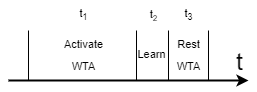

The diagram above was exported from draw.io. Its source (the exported page's mxGraphModel, read from the mxfile embedded in the PNG):
<mxGraphModel dx="488" dy="270" grid="1" gridSize="10" guides="1" tooltips="1" connect="1" arrows="1" fold="1" page="1" pageScale="1" pageWidth="827" pageHeight="1169" math="0" shadow="0">
  <root>
    <mxCell id="0" />
    <mxCell id="1" parent="0" />
    <mxCell id="9RgpDACBN7Vw9N7DFi5e-1" value="" style="endArrow=classic;html=1;rounded=0;strokeWidth=2;" edge="1" parent="1">
      <mxGeometry x="1" y="-10" width="50" height="50" relative="1" as="geometry">
        <mxPoint x="200" y="280" as="sourcePoint" />
        <mxPoint x="440" y="280" as="targetPoint" />
        <mxPoint as="offset" />
      </mxGeometry>
    </mxCell>
    <mxCell id="9RgpDACBN7Vw9N7DFi5e-3" value="&lt;font style=&quot;font-size: 25px;&quot;&gt;t&lt;/font&gt;" style="edgeLabel;html=1;align=center;verticalAlign=middle;resizable=0;points=[];fontSize=12;labelBackgroundColor=none;" vertex="1" connectable="0" parent="9RgpDACBN7Vw9N7DFi5e-1">
      <mxGeometry x="0.8521" relative="1" as="geometry">
        <mxPoint x="8" y="-20" as="offset" />
      </mxGeometry>
    </mxCell>
    <mxCell id="9RgpDACBN7Vw9N7DFi5e-2" value="" style="endArrow=none;html=1;rounded=0;" edge="1" parent="1">
      <mxGeometry width="50" height="50" relative="1" as="geometry">
        <mxPoint x="220" y="280" as="sourcePoint" />
        <mxPoint x="220" y="230" as="targetPoint" />
      </mxGeometry>
    </mxCell>
    <mxCell id="9RgpDACBN7Vw9N7DFi5e-4" value="" style="endArrow=none;html=1;rounded=0;" edge="1" parent="1">
      <mxGeometry width="50" height="50" relative="1" as="geometry">
        <mxPoint x="328" y="279.9999999999999" as="sourcePoint" />
        <mxPoint x="328" y="230" as="targetPoint" />
      </mxGeometry>
    </mxCell>
    <mxCell id="9RgpDACBN7Vw9N7DFi5e-5" value="" style="endArrow=none;html=1;rounded=0;" edge="1" parent="1">
      <mxGeometry width="50" height="50" relative="1" as="geometry">
        <mxPoint x="360" y="279.9999999999999" as="sourcePoint" />
        <mxPoint x="360" y="230" as="targetPoint" />
      </mxGeometry>
    </mxCell>
    <mxCell id="9RgpDACBN7Vw9N7DFi5e-6" value="" style="endArrow=none;html=1;rounded=0;" edge="1" parent="1">
      <mxGeometry width="50" height="50" relative="1" as="geometry">
        <mxPoint x="400" y="279.9999999999999" as="sourcePoint" />
        <mxPoint x="400" y="230" as="targetPoint" />
      </mxGeometry>
    </mxCell>
    <mxCell id="9RgpDACBN7Vw9N7DFi5e-7" value="&lt;p style=&quot;line-height: 100%; font-size: 11px;&quot;&gt;&lt;font style=&quot;font-size: 11px;&quot;&gt;Rest&lt;br&gt;&lt;/font&gt;&lt;/p&gt;&lt;p style=&quot;line-height: 100%; font-size: 11px;&quot;&gt;&lt;font style=&quot;font-size: 11px;&quot;&gt;WTA&lt;/font&gt;&lt;/p&gt;" style="text;html=1;align=center;verticalAlign=middle;resizable=0;points=[];autosize=1;strokeColor=none;fillColor=none;fontSize=11;" vertex="1" parent="1">
      <mxGeometry x="355" y="220" width="50" height="70" as="geometry" />
    </mxCell>
    <mxCell id="9RgpDACBN7Vw9N7DFi5e-8" value="&lt;p style=&quot;line-height: 100%; font-size: 11px;&quot;&gt;Learn&lt;/p&gt;" style="text;html=1;align=center;verticalAlign=middle;resizable=0;points=[];autosize=1;strokeColor=none;fillColor=none;fontSize=11;" vertex="1" parent="1">
      <mxGeometry x="318" y="229" width="50" height="50" as="geometry" />
    </mxCell>
    <mxCell id="9RgpDACBN7Vw9N7DFi5e-9" value="&lt;p style=&quot;line-height: 100%; font-size: 11px;&quot;&gt;Activate&lt;/p&gt;&lt;p style=&quot;line-height: 100%; font-size: 11px;&quot;&gt;WTA&lt;/p&gt;" style="text;html=1;align=center;verticalAlign=middle;resizable=0;points=[];autosize=1;strokeColor=none;fillColor=none;fontSize=11;" vertex="1" parent="1">
      <mxGeometry x="245" y="220" width="60" height="70" as="geometry" />
    </mxCell>
    <mxCell id="9RgpDACBN7Vw9N7DFi5e-10" value="t&lt;sub&gt;1&lt;/sub&gt;" style="text;html=1;align=center;verticalAlign=middle;resizable=0;points=[];autosize=1;strokeColor=none;fillColor=none;fontSize=11;" vertex="1" parent="1">
      <mxGeometry x="260" y="200" width="30" height="30" as="geometry" />
    </mxCell>
    <mxCell id="9RgpDACBN7Vw9N7DFi5e-11" value="t&lt;font size=&quot;1&quot;&gt;&lt;sub&gt;2&lt;/sub&gt;&lt;/font&gt;" style="text;html=1;align=center;verticalAlign=middle;resizable=0;points=[];autosize=1;strokeColor=none;fillColor=none;fontSize=11;" vertex="1" parent="1">
      <mxGeometry x="330" y="200" width="30" height="30" as="geometry" />
    </mxCell>
    <mxCell id="9RgpDACBN7Vw9N7DFi5e-12" value="t&lt;sub&gt;3&lt;/sub&gt;" style="text;html=1;align=center;verticalAlign=middle;resizable=0;points=[];autosize=1;strokeColor=none;fillColor=none;fontSize=11;" vertex="1" parent="1">
      <mxGeometry x="365" y="200" width="30" height="30" as="geometry" />
    </mxCell>
  </root>
</mxGraphModel>